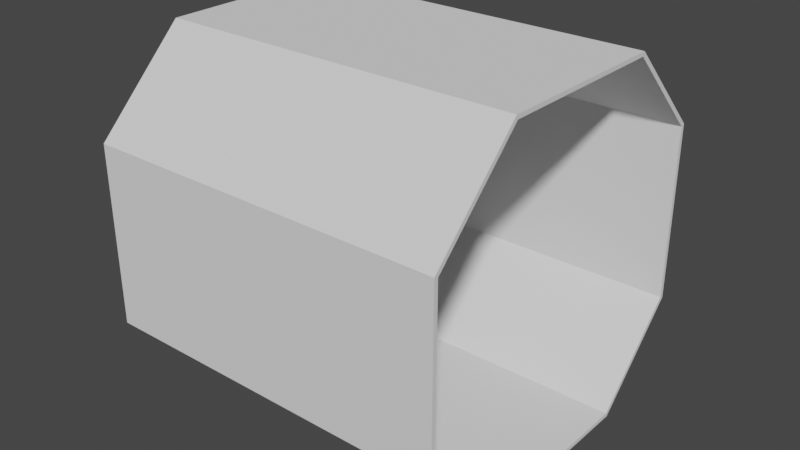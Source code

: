 # Source: CorridorStraightSection1.blend  (saved by Blender 2.81.16; exported with 4.5.12 LTS)
import bpy
from mathutils import Matrix  # noqa: F401  (used for matrix-valued properties, if any)

bpy.ops.wm.read_factory_settings(use_empty=True)
scene = bpy.context.scene
scene.name = 'Scene'

# ---- collections
col_collection = bpy.data.collections.new('Collection'); scene.collection.children.link(col_collection)

# ---- node groups
ng_auto_smooth = bpy.data.node_groups.new('Auto Smooth', 'GeometryNodeTree')
_s = ng_auto_smooth.interface.new_socket(name='Geometry', in_out='OUTPUT', socket_type='NodeSocketGeometry')
_s = ng_auto_smooth.interface.new_socket(name='Geometry', in_out='INPUT', socket_type='NodeSocketGeometry')
_s = ng_auto_smooth.interface.new_socket(name='Angle', in_out='INPUT', socket_type='NodeSocketFloat')
_s.subtype = 'ANGLE'
_s.min_value = 0.0
_s.max_value = 3.142
ng_auto_smooth.is_modifier = True
_N = ng_auto_smooth.nodes; _L = ng_auto_smooth.links
n0 = _N.new('NodeGroupOutput'); n0.name = 'Group Output'; n0.location = (480, -100)
n1 = _N.new('NodeGroupInput'); n1.name = 'Group Input'; n1.location = (-420, -300)
n2 = _N.new('NodeGroupInput'); n2.name = 'Group Input.001'; n2.location = (-60, -100)
n3 = _N.new('GeometryNodeSetShadeSmooth'); n3.name = 'Set Shade Smooth'; n3.location = (120, -100)
n3.domain = 'EDGE'
n4 = _N.new('GeometryNodeSetShadeSmooth'); n4.name = 'Set Shade Smooth.001'; n4.location = (300, -100)
n5 = _N.new('GeometryNodeInputMeshEdgeAngle'); n5.name = 'Edge Angle'; n5.location = (-420, -220)
n6 = _N.new('GeometryNodeInputEdgeSmooth'); n6.name = 'Is Edge Smooth'; n6.location = (-60, -160)
n7 = _N.new('GeometryNodeInputShadeSmooth'); n7.name = 'Is Face Smooth'; n7.location = (-240, -340)
n8 = _N.new('FunctionNodeBooleanMath'); n8.name = 'Boolean Math'; n8.location = (-60, -220)
n9 = _N.new('FunctionNodeCompare'); n9.name = 'Compare'; n9.location = (-240, -180)
n9.operation = 'LESS_EQUAL'
_L.new(n5.outputs[0], n9.inputs[0])
_L.new(n4.outputs[0], n0.inputs[0])
_L.new(n1.outputs[1], n9.inputs[1])
_L.new(n9.outputs[0], n8.inputs[0])
_L.new(n7.outputs[0], n8.inputs[1])
_L.new(n2.outputs[0], n3.inputs[0])
_L.new(n6.outputs[0], n3.inputs[1])
_L.new(n3.outputs[0], n4.inputs[0])
_L.new(n8.outputs[0], n3.inputs[2])
n0.is_active_output = True

# ---- world
world_world = bpy.data.worlds.new('World'); scene.world = world_world
world_world.use_nodes = True; world_world.node_tree.nodes.clear()
_N = world_world.node_tree.nodes; _L = world_world.node_tree.links
n0 = _N.new('ShaderNodeOutputWorld'); n0.name = 'World Output'; n0.location = (300, 300)
n1 = _N.new('ShaderNodeBackground'); n1.name = 'Background'; n1.location = (10, 300)
n1.inputs[0].default_value = (0.05088, 0.05088, 0.05088, 1.0)
_L.new(n1.outputs[0], n0.inputs[0])
n0.is_active_output = True
world_world.color = (0.05088, 0.05088, 0.05088)
world_world.use_sun_shadow = False
world_world.sun_shadow_jitter_overblur = 0.0

# ---- meshes
me_cube = bpy.data.meshes.new('Cube')
me_cube.from_pydata([(-2.0, -1.0, 0.4), (-2.0, -2.0, 1.4), (-2.0, -2.0, 3.4), (-2.0, -1.0, 4.4), (-2.0, 2.0, 1.4), (-2.0, 1.0, 0.4), (-2.0, 1.0, 4.4), (-2.0, 2.0, 3.4), (2.0, -2.0, 1.4), (2.0, -1.0, 0.4), (2.0, -1.0, 4.4), (2.0, -2.0, 3.4), (2.0, 1.0, 0.4), (2.0, 2.0, 1.4), (2.0, 2.0, 3.4), (2.0, 1.0, 4.4)], [], [(8, 11, 2, 1), (15, 6, 3, 10), (4, 7, 14, 13), (6, 15, 14, 7), (10, 3, 2, 11), (5, 12, 9, 0), (12, 5, 4, 13), (0, 9, 8, 1)])
me_cube.polygons.foreach_set('use_smooth', [True] * 8)
_uv = me_cube.uv_layers.new(name='UVMap')
_uv.uv.foreach_set('vector', [0.4375, 0.75, 0.5625, 0.75, 0.5625, 1.0, 0.4375, 1.0, 0.625, 0.5625, 0.875, 0.5625, 0.875, 0.6875, 0.625, 0.6875, 0.4375, 0.25, 0.5625, 0.25, 0.5625, 0.5, 0.4375, 0.5, 0.875, 0.5625, 0.625, 0.5625, 0.625, 0.5, 0.875, 0.5, 0.625, 0.6875, 0.875, 0.6875, 0.875, 0.75, 0.625, 0.75, 0.125, 0.5625, 0.375, 0.5625, 0.375, 0.6875, 0.125, 0.6875, 0.375, 0.5625, 0.125, 0.5625, 0.4375, 0.25, 0.4375, 0.5, 0.125, 0.6875, 0.375, 0.6875, 0.4375, 0.75, 0.4375, 1.0])
me_cube.use_remesh_fix_poles = True
me_cube.use_remesh_preserve_attributes = False
me_cube.use_mirror_vertex_groups = False
me_cube.update()

# ---- objects
ob_straightcorridor1 = bpy.data.objects.new('StraightCorridor1', me_cube)

# ---- transforms, parenting, visibility, modifiers, constraints
ob_straightcorridor1.location = (0.0, 0.0, 0.0)
ob_straightcorridor1.lineart.crease_threshold = 0.0
_m = ob_straightcorridor1.modifiers.new('Solidify', 'SOLIDIFY')
_m.thickness = 0.05
_m.nonmanifold_thickness_mode = 'FIXED'
_m.nonmanifold_merge_threshold = 0.0003
_m = ob_straightcorridor1.modifiers.new('Auto Smooth', 'NODES')
_m.node_group = ng_auto_smooth
_gi = [s.identifier for s in ng_auto_smooth.interface.items_tree if s.item_type == 'SOCKET' and s.in_out == 'INPUT']
_m[_gi[1]] = 0.5236  # Angle

# ---- collection membership
col_collection.objects.link(ob_straightcorridor1)

# ---- scene / render settings (as saved in the file)
scene.frame_start = 1; scene.frame_end = 250; scene.frame_set(0)
scene.render.engine = 'BLENDER_EEVEE_NEXT'
scene.cycles.use_denoising = False
scene.cycles.samples = 128
scene.cycles.sampling_pattern = 'TABULATED_SOBOL'
scene.cycles.use_adaptive_sampling = False
scene.cycles.use_light_tree = False
scene.view_settings.view_transform = 'Filmic'
bpy.context.view_layer.update()

# ---- added for rendering (the .blend has no active camera and no usable light): camera, sun
cam_auto = bpy.data.cameras.new('AutoCamera')
cam_auto.lens = 50.0
cam_auto.sensor_width = 36.0
cam_auto.clip_end = 1000.0
ob_auto_camera = bpy.data.objects.new('AutoCamera', cam_auto)
scene.collection.objects.link(ob_auto_camera)
ob_auto_camera.location = (6.41014, -7.69217, 7.52812)
ob_auto_camera.rotation_euler = (1.09748, -7.21219e-08, 0.694738)
scene.camera = ob_auto_camera
light_auto_sun = bpy.data.lights.new('AutoSun', 'SUN')
light_auto_sun.energy = 3.0
light_auto_sun.angle = 0.0523599
ob_auto_sun = bpy.data.objects.new('AutoSun', light_auto_sun)
scene.collection.objects.link(ob_auto_sun)
ob_auto_sun.rotation_euler = (0.872665, 0.174533, 0.523599)
bpy.context.view_layer.update()
